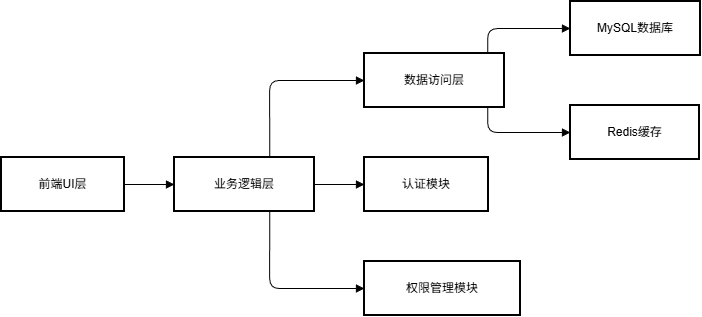

The diagram above was exported from draw.io. Its source (the exported page's mxGraphModel, read from the mxfile embedded in the PNG):
<mxGraphModel dx="833" dy="700" grid="0" gridSize="10" guides="1" tooltips="1" connect="1" arrows="1" fold="1" page="0" pageScale="1" pageWidth="827" pageHeight="1169" math="0" shadow="0">
  <root>
    <mxCell id="0" />
    <mxCell id="1" parent="0" />
    <mxCell id="2" parent="1" style="whiteSpace=wrap;strokeWidth=2;" value="前端UI层" vertex="1">
      <mxGeometry height="54" width="123" x="8" y="164" as="geometry" />
    </mxCell>
    <mxCell id="3" parent="1" style="whiteSpace=wrap;strokeWidth=2;" value="业务逻辑层" vertex="1">
      <mxGeometry height="54" width="140" x="181" y="164" as="geometry" />
    </mxCell>
    <mxCell id="4" parent="1" style="whiteSpace=wrap;strokeWidth=2;" value="数据访问层" vertex="1">
      <mxGeometry height="54" width="140" x="371" y="60" as="geometry" />
    </mxCell>
    <mxCell id="5" parent="1" style="whiteSpace=wrap;strokeWidth=2;" value="认证模块" vertex="1">
      <mxGeometry height="54" width="124" x="371" y="164" as="geometry" />
    </mxCell>
    <mxCell id="6" parent="1" style="whiteSpace=wrap;strokeWidth=2;" value="权限管理模块" vertex="1">
      <mxGeometry height="54" width="156" x="371" y="268" as="geometry" />
    </mxCell>
    <mxCell id="7" parent="1" style="whiteSpace=wrap;strokeWidth=2;" value="MySQL数据库" vertex="1">
      <mxGeometry height="54" width="130" x="577" y="8" as="geometry" />
    </mxCell>
    <mxCell id="8" parent="1" style="whiteSpace=wrap;strokeWidth=2;" value="Redis缓存" vertex="1">
      <mxGeometry height="54" width="129" x="577" y="112" as="geometry" />
    </mxCell>
    <mxCell id="9" edge="1" parent="1" source="2" style="curved=1;startArrow=none;endArrow=block;exitX=1;exitY=0.5;entryX=0;entryY=0.5;" target="3" value="">
      <mxGeometry relative="1" as="geometry">
        <Array as="points" />
      </mxGeometry>
    </mxCell>
    <mxCell id="10" edge="1" parent="1" source="3" style="startArrow=none;endArrow=block;exitX=0.68;exitY=0;entryX=0;entryY=0.5;edgeStyle=orthogonalEdgeStyle;" target="4" value="">
      <mxGeometry relative="1" as="geometry" />
    </mxCell>
    <mxCell id="11" edge="1" parent="1" source="3" style="curved=1;startArrow=none;endArrow=block;exitX=1;exitY=0.5;entryX=0;entryY=0.5;" target="5" value="">
      <mxGeometry relative="1" as="geometry">
        <Array as="points" />
      </mxGeometry>
    </mxCell>
    <mxCell id="12" edge="1" parent="1" source="3" style="startArrow=none;endArrow=block;exitX=0.68;exitY=1;entryX=0;entryY=0.5;edgeStyle=orthogonalEdgeStyle;" target="6" value="">
      <mxGeometry relative="1" as="geometry" />
    </mxCell>
    <mxCell id="13" edge="1" parent="1" source="4" style="startArrow=none;endArrow=block;exitX=0.88;exitY=0;entryX=0;entryY=0.5;edgeStyle=orthogonalEdgeStyle;" target="7" value="">
      <mxGeometry relative="1" as="geometry" />
    </mxCell>
    <mxCell id="14" edge="1" parent="1" source="4" style="startArrow=none;endArrow=block;exitX=0.88;exitY=1;entryX=0;entryY=0.5;edgeStyle=orthogonalEdgeStyle;" target="8" value="">
      <mxGeometry relative="1" as="geometry" />
    </mxCell>
  </root>
</mxGraphModel>